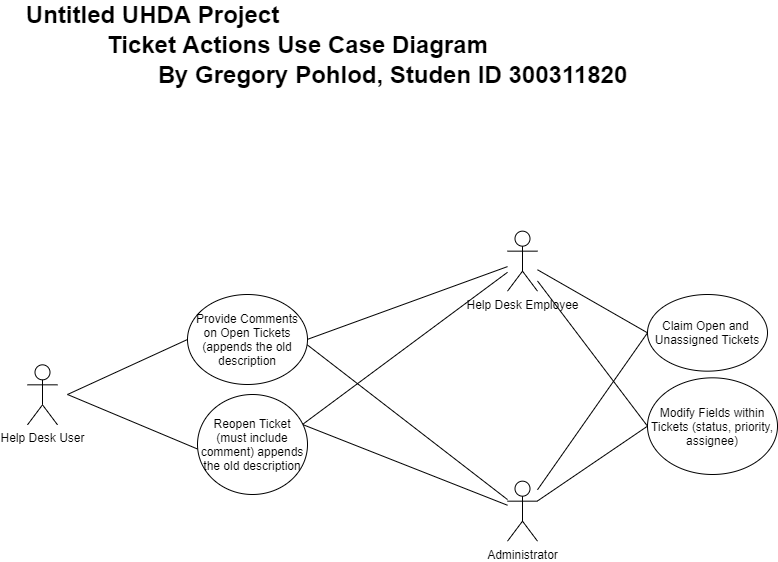

The diagram above was exported from draw.io. Its source (the exported page's mxGraphModel, read from the mxfile embedded in the PNG):
<mxGraphModel dx="1086" dy="806" grid="1" gridSize="10" guides="1" tooltips="1" connect="1" arrows="1" fold="1" page="1" pageScale="1" pageWidth="850" pageHeight="1100" math="0" shadow="0">
  <root>
    <mxCell id="0" />
    <mxCell id="1" parent="0" />
    <mxCell id="XhBUT3vVWdmmMjpPduLz-1" value="Help Desk User" style="shape=umlActor;html=1;verticalLabelPosition=bottom;verticalAlign=top;align=center;" parent="1" vertex="1">
      <mxGeometry x="60" y="430.3299999999999" width="30" height="60" as="geometry" />
    </mxCell>
    <mxCell id="Q0lq95YOrdaAByIUPnda-1" value="&lt;b&gt;&lt;font style=&quot;font-size: 24px&quot;&gt;Untitled UHDA Project&lt;/font&gt;&lt;/b&gt;" style="text;html=1;align=center;verticalAlign=middle;resizable=0;points=[];autosize=1;" parent="1" vertex="1">
      <mxGeometry x="50" y="70" width="270" height="20" as="geometry" />
    </mxCell>
    <mxCell id="Q0lq95YOrdaAByIUPnda-2" value="&lt;span style=&quot;font-size: 24px&quot;&gt;&lt;b&gt;Ticket Actions Use Case Diagram&lt;/b&gt;&lt;/span&gt;" style="text;html=1;align=center;verticalAlign=middle;resizable=0;points=[];autosize=1;" parent="1" vertex="1">
      <mxGeometry x="130" y="100" width="400" height="20" as="geometry" />
    </mxCell>
    <mxCell id="Q0lq95YOrdaAByIUPnda-13" value="" style="endArrow=none;html=1;entryX=0;entryY=0.5;entryDx=0;entryDy=0;" parent="1" target="HWGErDhFIdX586unrsBx-1" edge="1">
      <mxGeometry width="50" height="50" relative="1" as="geometry">
        <mxPoint x="100" y="460" as="sourcePoint" />
        <mxPoint x="224.99999999999818" y="406.66499999999996" as="targetPoint" />
      </mxGeometry>
    </mxCell>
    <mxCell id="Q0lq95YOrdaAByIUPnda-15" value="" style="endArrow=none;html=1;entryX=0;entryY=0.545;entryDx=0;entryDy=0;entryPerimeter=0;" parent="1" target="HWGErDhFIdX586unrsBx-2" edge="1">
      <mxGeometry width="50" height="50" relative="1" as="geometry">
        <mxPoint x="100" y="460" as="sourcePoint" />
        <mxPoint x="224.99999999999818" y="489.9949999999999" as="targetPoint" />
      </mxGeometry>
    </mxCell>
    <mxCell id="aoTLWoaanBV8DmbJcVZK-5" style="rounded=0;orthogonalLoop=1;jettySize=auto;html=1;entryX=1;entryY=0.5;entryDx=0;entryDy=0;endArrow=none;endFill=0;" parent="1" source="aoTLWoaanBV8DmbJcVZK-1" edge="1">
      <mxGeometry relative="1" as="geometry">
        <mxPoint x="335.0000000000018" y="406.66499999999996" as="targetPoint" />
      </mxGeometry>
    </mxCell>
    <mxCell id="aoTLWoaanBV8DmbJcVZK-6" style="edgeStyle=none;rounded=0;orthogonalLoop=1;jettySize=auto;html=1;entryX=1;entryY=0.5;entryDx=0;entryDy=0;endArrow=none;endFill=0;" parent="1" source="aoTLWoaanBV8DmbJcVZK-1" edge="1">
      <mxGeometry relative="1" as="geometry">
        <mxPoint x="335.0000000000018" y="489.9949999999999" as="targetPoint" />
      </mxGeometry>
    </mxCell>
    <mxCell id="aoTLWoaanBV8DmbJcVZK-17" style="edgeStyle=none;rounded=0;orthogonalLoop=1;jettySize=auto;html=1;entryX=0;entryY=0.5;entryDx=0;entryDy=0;endArrow=none;endFill=0;" parent="1" source="aoTLWoaanBV8DmbJcVZK-1" target="aoTLWoaanBV8DmbJcVZK-16" edge="1">
      <mxGeometry relative="1" as="geometry" />
    </mxCell>
    <mxCell id="aoTLWoaanBV8DmbJcVZK-19" style="edgeStyle=none;rounded=0;orthogonalLoop=1;jettySize=auto;html=1;entryX=0;entryY=0.5;entryDx=0;entryDy=0;endArrow=none;endFill=0;" parent="1" source="aoTLWoaanBV8DmbJcVZK-1" target="aoTLWoaanBV8DmbJcVZK-18" edge="1">
      <mxGeometry relative="1" as="geometry" />
    </mxCell>
    <mxCell id="aoTLWoaanBV8DmbJcVZK-1" value="Help Desk Employee" style="shape=umlActor;html=1;verticalLabelPosition=bottom;verticalAlign=top;align=center;" parent="1" vertex="1">
      <mxGeometry x="540" y="296.65999999999997" width="30" height="60" as="geometry" />
    </mxCell>
    <mxCell id="aoTLWoaanBV8DmbJcVZK-10" style="edgeStyle=none;rounded=0;orthogonalLoop=1;jettySize=auto;html=1;entryX=1;entryY=0.5;entryDx=0;entryDy=0;endArrow=none;endFill=0;" parent="1" source="aoTLWoaanBV8DmbJcVZK-3" edge="1">
      <mxGeometry relative="1" as="geometry">
        <mxPoint x="335.0000000000018" y="406.66499999999996" as="targetPoint" />
      </mxGeometry>
    </mxCell>
    <mxCell id="aoTLWoaanBV8DmbJcVZK-11" style="edgeStyle=none;rounded=0;orthogonalLoop=1;jettySize=auto;html=1;entryX=1;entryY=0.5;entryDx=0;entryDy=0;endArrow=none;endFill=0;" parent="1" source="aoTLWoaanBV8DmbJcVZK-3" edge="1">
      <mxGeometry relative="1" as="geometry">
        <mxPoint x="335.0000000000018" y="489.9949999999999" as="targetPoint" />
      </mxGeometry>
    </mxCell>
    <mxCell id="aoTLWoaanBV8DmbJcVZK-20" style="edgeStyle=none;rounded=0;orthogonalLoop=1;jettySize=auto;html=1;entryX=0;entryY=0.5;entryDx=0;entryDy=0;endArrow=none;endFill=0;" parent="1" source="aoTLWoaanBV8DmbJcVZK-3" target="aoTLWoaanBV8DmbJcVZK-16" edge="1">
      <mxGeometry relative="1" as="geometry" />
    </mxCell>
    <mxCell id="aoTLWoaanBV8DmbJcVZK-21" style="edgeStyle=none;rounded=0;orthogonalLoop=1;jettySize=auto;html=1;entryX=0;entryY=0.5;entryDx=0;entryDy=0;endArrow=none;endFill=0;" parent="1" source="aoTLWoaanBV8DmbJcVZK-3" target="aoTLWoaanBV8DmbJcVZK-18" edge="1">
      <mxGeometry relative="1" as="geometry" />
    </mxCell>
    <mxCell id="aoTLWoaanBV8DmbJcVZK-3" value="Administrator" style="shape=umlActor;html=1;verticalLabelPosition=bottom;verticalAlign=top;align=center;" parent="1" vertex="1">
      <mxGeometry x="540" y="546.67" width="30" height="60" as="geometry" />
    </mxCell>
    <mxCell id="aoTLWoaanBV8DmbJcVZK-16" value="Claim Open and&amp;nbsp; Unassigned Tickets" style="ellipse;whiteSpace=wrap;html=1;" parent="1" vertex="1">
      <mxGeometry x="680" y="360" width="120" height="76.66" as="geometry" />
    </mxCell>
    <mxCell id="aoTLWoaanBV8DmbJcVZK-18" value="&lt;p style=&quot;line-height: 120%&quot;&gt;Modify Fields within Tickets (status, priority, assignee)&lt;/p&gt;" style="ellipse;whiteSpace=wrap;html=1;align=center;" parent="1" vertex="1">
      <mxGeometry x="680" y="443.33" width="130" height="96.67" as="geometry" />
    </mxCell>
    <mxCell id="HWGErDhFIdX586unrsBx-1" value="Provide Comments on Open Tickets&lt;br&gt;(appends the old description" style="ellipse;whiteSpace=wrap;html=1;" vertex="1" parent="1">
      <mxGeometry x="220" y="360" width="120" height="90" as="geometry" />
    </mxCell>
    <mxCell id="HWGErDhFIdX586unrsBx-2" value="Reopen Ticket (must include comment) appends the old description" style="ellipse;whiteSpace=wrap;html=1;" vertex="1" parent="1">
      <mxGeometry x="230" y="460" width="110" height="100" as="geometry" />
    </mxCell>
    <mxCell id="neSkEWe8QCFy8MjlWJ-8-1" value="&lt;span style=&quot;font-size: 24px&quot;&gt;&lt;b&gt;By Gregory Pohlod, Studen ID 300311820&lt;/b&gt;&lt;/span&gt;" style="text;html=1;align=center;verticalAlign=middle;resizable=0;points=[];autosize=1;" vertex="1" parent="1">
      <mxGeometry x="180" y="130" width="490" height="20" as="geometry" />
    </mxCell>
  </root>
</mxGraphModel>